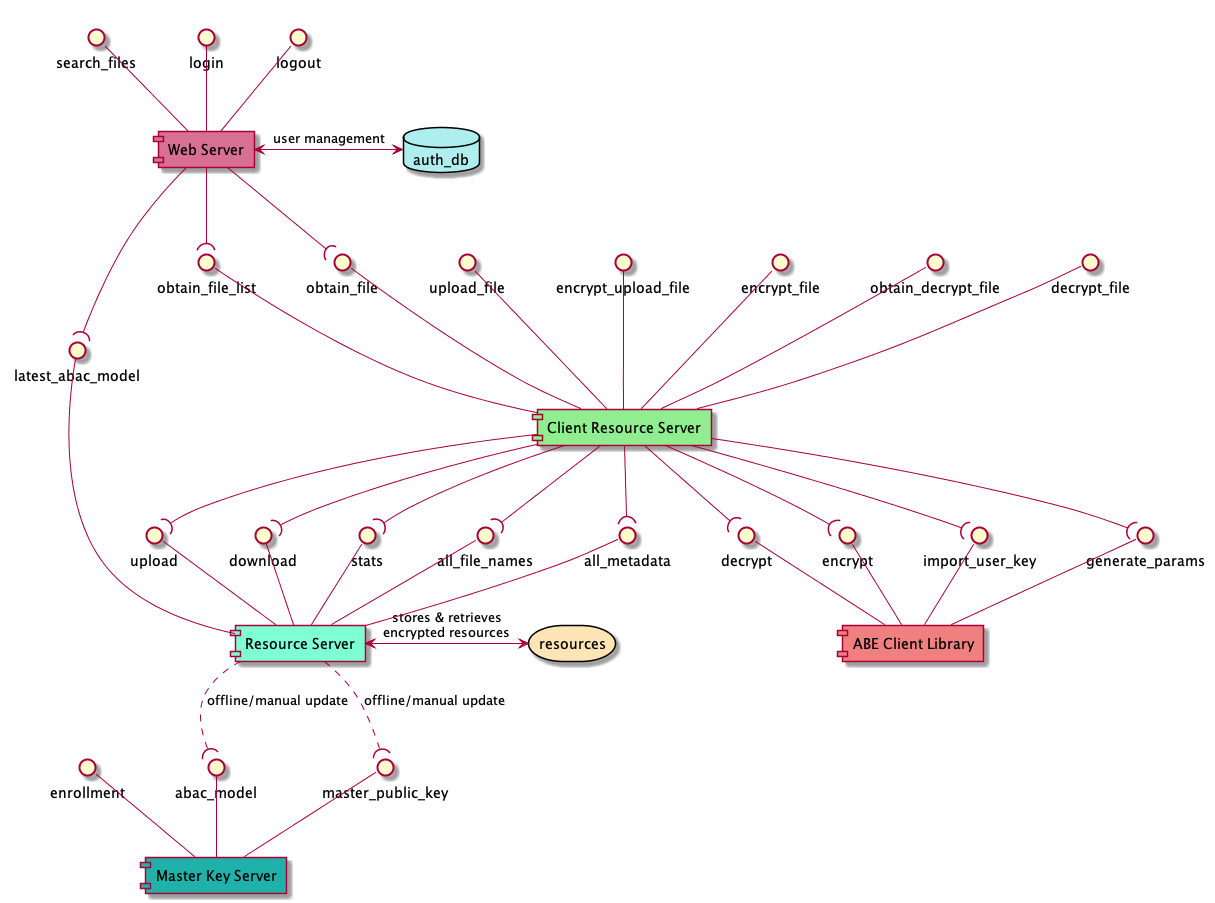

The diagram above was rendered by PlantUML. Its source (embedded in the PNG):
@startuml
database auth_db #PaleTurquoise
storage resources #Moccasin

component [Resource Server] as rs #Aquamarine
component [Web Server] as ws #PaleVioletRed
component [Master Key Server] as mks #LightSeaGreen
component [Client Resource Server] as crs #LightGreen
component [ABE Client Library] as abecl #LightCoral

rs <-right-> resources: "stores & retrieves\nencrypted resources"
ws <-right-> auth_db: "user management"

abac_model -- mks
enrollment -- mks
master_public_key -- mks
upload -- rs
download -- rs
stats -- rs
all_file_names -- rs
all_metadata -- rs
latest_abac_model -- rs
decrypt -- abecl
encrypt -- abecl
import_user_key -- abecl
generate_params -- abecl

crs -down-( upload
crs -down-( download
crs -down-( stats
crs -down-( all_file_names
crs -down-( all_metadata
crs -down-( decrypt
crs -down-( encrypt
crs -down-( import_user_key
crs -down-( generate_params
rs ..( abac_model: "offline/manual update"
rs ..( master_public_key: "offline/manual update"

obtain_file_list -- crs
upload_file -- crs
encrypt_upload_file -- crs
encrypt_file -- crs
obtain_file -- crs
obtain_decrypt_file -- crs
decrypt_file -- crs
search_files -- ws
login -- ws
logout -- ws

ws -down-( obtain_file_list
ws -down-( obtain_file
ws -down-( latest_abac_model

@enduml